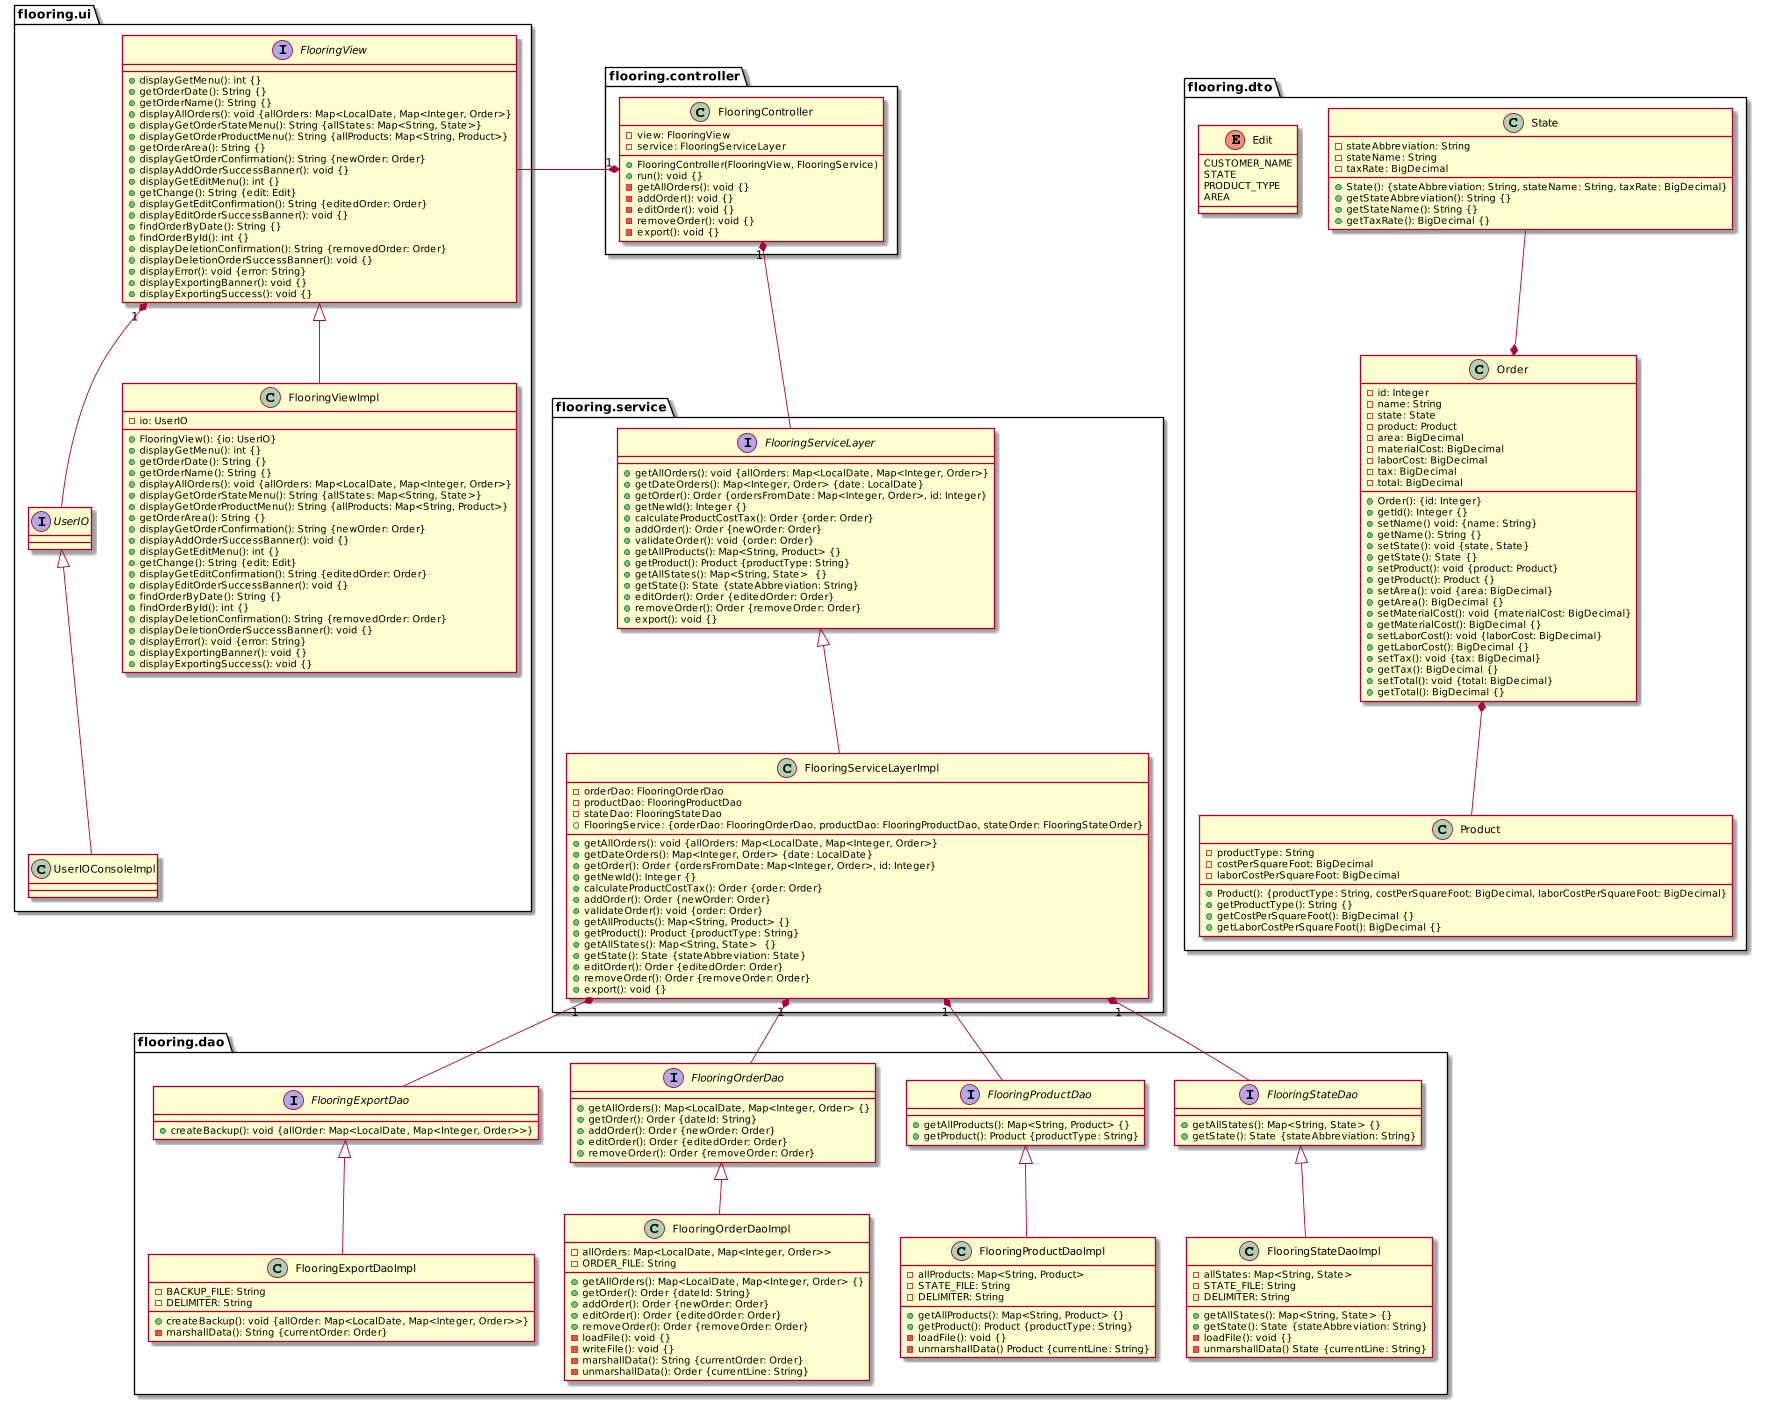

The diagram above was rendered by PlantUML. Its source (embedded in the PNG):
@startuml
/'
Created by: Margaret Donin
Date created: 06/23/20
Date revised: 06/24/20 correct syntax, packages, allOrders data structure
'/



scale 2400 width
scale 1400 height

package "flooring.controller" {
    class FlooringController {
        - view: FlooringView
        - service: FlooringServiceLayer
        + FlooringController(FlooringView, FlooringService)
        + run(): void {}
        - getAllOrders(): void {}
        - addOrder(): void {}
        - editOrder(): void {}
        - removeOrder(): void {}
        - export(): void {}
    }
}

package "flooring.ui" {
    interface UserIO {}

    class UserIOConsoleImpl {}

    interface FlooringView {
        + displayGetMenu(): int {}
        + getOrderDate(): String {}
        + getOrderName(): String {}
        + displayAllOrders(): void {allOrders: Map<LocalDate, Map<Integer, Order>}
        + displayGetOrderStateMenu(): String {allStates: Map<String, State>}
        + displayGetOrderProductMenu(): String {allProducts: Map<String, Product>}
        + getOrderArea(): String {}
        + displayGetOrderConfirmation(): String {newOrder: Order}
        + displayAddOrderSuccessBanner(): void {}
        + displayGetEditMenu(): int {}
        + getChange(): String {edit: Edit}
        + displayGetEditConfirmation(): String {editedOrder: Order}
        + displayEditOrderSuccessBanner(): void {}
        + findOrderByDate(): String {}
        + findOrderById(): int {}
        + displayDeletionConfirmation(): String {removedOrder: Order}
        + displayDeletionOrderSuccessBanner(): void {}
        + displayError(): void {error: String}
        + displayExportingBanner(): void {}
        + displayExportingSuccess(): void {}
    }

    class FlooringViewImpl {
        - io: UserIO 
        + FlooringView(): {io: UserIO}
        + displayGetMenu(): int {}
        + getOrderDate(): String {}
        + getOrderName(): String {}
        + displayAllOrders(): void {allOrders: Map<LocalDate, Map<Integer, Order>}
        + displayGetOrderStateMenu(): String {allStates: Map<String, State>}
        + displayGetOrderProductMenu(): String {allProducts: Map<String, Product>}
        + getOrderArea(): String {}
        + displayGetOrderConfirmation(): String {newOrder: Order}
        + displayAddOrderSuccessBanner(): void {}
        + displayGetEditMenu(): int {}
        + getChange(): String {edit: Edit}
        + displayGetEditConfirmation(): String {editedOrder: Order}
        + displayEditOrderSuccessBanner(): void {}
        + findOrderByDate(): String {}
        + findOrderById(): int {}
        + displayDeletionConfirmation(): String {removedOrder: Order}
        + displayDeletionOrderSuccessBanner(): void {}
        + displayError(): void {error: String}
        + displayExportingBanner(): void {}
        + displayExportingSuccess(): void {}
    }
}

package "flooring.service" {
    interface FlooringServiceLayer {
        + getAllOrders(): void {allOrders: Map<LocalDate, Map<Integer, Order>}
        + getDateOrders(): Map<Integer, Order> {date: LocalDate}
        + getOrder(): Order {ordersFromDate: Map<Integer, Order>, id: Integer}
        + getNewId(): Integer {}
        + calculateProductCostTax(): Order {order: Order}
        + addOrder(): Order {newOrder: Order}
        + validateOrder(): void {order: Order}
        + getAllProducts(): Map<String, Product> {}
        + getProduct(): Product {productType: String}
        + getAllStates(): Map<String, State>  {}
        + getState(): State {stateAbbreviation: String}
        + editOrder(): Order {editedOrder: Order}
        + removeOrder(): Order {removeOrder: Order}
        + export(): void {}
    }

    class FlooringServiceLayerImpl {
        - orderDao: FlooringOrderDao
        - productDao: FlooringProductDao
        - stateDao: FlooringStateDao
        + FlooringService: {orderDao: FlooringOrderDao, productDao: FlooringProductDao, stateOrder: FlooringStateOrder}
        + getAllOrders(): void {allOrders: Map<LocalDate, Map<Integer, Order>}
        + getDateOrders(): Map<Integer, Order> {date: LocalDate}
        + getOrder(): Order {ordersFromDate: Map<Integer, Order>, id: Integer}
        + getNewId(): Integer {}
        + calculateProductCostTax(): Order {order: Order}
        + addOrder(): Order {newOrder: Order}
        + validateOrder(): void {order: Order}
        + getAllProducts(): Map<String, Product> {}
        + getProduct(): Product {productType: String}
        + getAllStates(): Map<String, State>  {}
        + getState(): State {stateAbbreviation: State}
        + editOrder(): Order {editedOrder: Order}
        + removeOrder(): Order {removeOrder: Order}
        + export(): void {}
    }
}

package "flooring.dao" {
    interface FlooringOrderDao {
        + getAllOrders(): Map<LocalDate, Map<Integer, Order> {}
        + getOrder(): Order {dateId: String}
        + addOrder(): Order {newOrder: Order}
        + editOrder(): Order {editedOrder: Order}
        + removeOrder(): Order {removeOrder: Order}
    }

    class FlooringOrderDaoImpl {
        - allOrders: Map<LocalDate, Map<Integer, Order>>
        - ORDER_FILE: String
        + getAllOrders(): Map<LocalDate, Map<Integer, Order> {}
        + getOrder(): Order {dateId: String}
        + addOrder(): Order {newOrder: Order}
        + editOrder(): Order {editedOrder: Order}
        + removeOrder(): Order {removeOrder: Order}
        - loadFile(): void {}
        - writeFile(): void {}
        - marshallData(): String {currentOrder: Order}
        - unmarshallData(): Order {currentLine: String}
    }

    interface FlooringStateDao {
        + getAllStates(): Map<String, State> {}
        + getState(): State {stateAbbreviation: String}
    }

    class FlooringStateDaoImpl {
        - allStates: Map<String, State>
        - STATE_FILE: String
        - DELIMITER: String
        + getAllStates(): Map<String, State> {}
        + getState(): State {stateAbbreviation: String}
        - loadFile(): void {}
        - unmarshallData() State {currentLine: String}
    }

    interface FlooringProductDao {
        + getAllProducts(): Map<String, Product> {}
        + getProduct(): Product {productType: String}
    }

    class FlooringProductDaoImpl {
        - allProducts: Map<String, Product>
        - STATE_FILE: String
        - DELIMITER: String
        + getAllProducts(): Map<String, Product> {}
        + getProduct(): Product {productType: String}
        - loadFile(): void {}
        - unmarshallData() Product {currentLine: String}
    }

    interface FlooringExportDao {
        + createBackup(): void {allOrder: Map<LocalDate, Map<Integer, Order>>}
    }

    class FlooringExportDaoImpl {
        - BACKUP_FILE: String
        - DELIMITER: String
        + createBackup(): void {allOrder: Map<LocalDate, Map<Integer, Order>>}
        - marshallData(): String {currentOrder: Order}
    }
}

package "flooring.dto" {
    class Order {
        - id: Integer
        - name: String
        - state: State
        /'includes: stateName, taxRate '/
        - product: Product
        /'includes: productType, costPerSquareFoot, laborCostPerSquareFoot '/
        - area: BigDecimal
        - materialCost: BigDecimal
        - laborCost: BigDecimal
        - tax: BigDecimal
        - total: BigDecimal
        + Order(): {id: Integer}
        + getId(): Integer {}
        + setName() void: {name: String}
        + getName(): String {}
        + setState(): void {state, State}
        + getState(): State {}
        + setProduct(): void {product: Product}
        + getProduct(): Product {}
        + setArea(): void {area: BigDecimal}
        + getArea(): BigDecimal {}
        + setMaterialCost(): void {materialCost: BigDecimal}
        + getMaterialCost(): BigDecimal {}
        + setLaborCost(): void {laborCost: BigDecimal}
        + getLaborCost(): BigDecimal {}
        + setTax(): void {tax: BigDecimal}
        + getTax(): BigDecimal {}
        + setTotal(): void {total: BigDecimal}
        + getTotal(): BigDecimal {}
    }

    class State {
        - stateAbbreviation: String
        - stateName: String
        - taxRate: BigDecimal
        + State(): {stateAbbreviation: String, stateName: String, taxRate: BigDecimal}
        + getStateAbbreviation(): String {}
        + getStateName(): String {}
        + getTaxRate(): BigDecimal {}
    }

    class Product {
        - productType: String
        - costPerSquareFoot: BigDecimal
        - laborCostPerSquareFoot: BigDecimal
        + Product(): {productType: String, costPerSquareFoot: BigDecimal, laborCostPerSquareFoot: BigDecimal}
        + getProductType(): String {}
        + getCostPerSquareFoot(): BigDecimal {}
        + getLaborCostPerSquareFoot(): BigDecimal {}
    }

    enum Edit{
        CUSTOMER_NAME
        STATE
        PRODUCT_TYPE
        AREA
    }
}

FlooringController "1" *-down- FlooringServiceLayer
FlooringController "1" *-left- FlooringView

FlooringServiceLayerImpl "1" *-down- FlooringOrderDao
FlooringServiceLayerImpl "1" *-down- FlooringStateDao
FlooringServiceLayerImpl "1" *-down- FlooringProductDao
FlooringServiceLayerImpl "1" *-down- FlooringExportDao

FlooringView "1" *-- UserIO

UserIO <|-- UserIOConsoleImpl
FlooringView <|-- FlooringViewImpl

FlooringServiceLayer <|-- FlooringServiceLayerImpl

FlooringOrderDao <|-down- FlooringOrderDaoImpl
FlooringStateDao <|-down- FlooringStateDaoImpl
FlooringProductDao <|-down- FlooringProductDaoImpl
FlooringExportDao <|-down- FlooringExportDaoImpl

Order *-up- State
Order *-down- Product

/' Formatting '/

FlooringOrderDaoImpl-[hidden]right->FlooringProductDaoImpl
FlooringProductDaoImpl-[hidden]right->FlooringStateDaoImpl

FlooringOrderDao-[hidden]right->FlooringProductDao
FlooringProductDao-[hidden]right->FlooringStateDao
@enduml